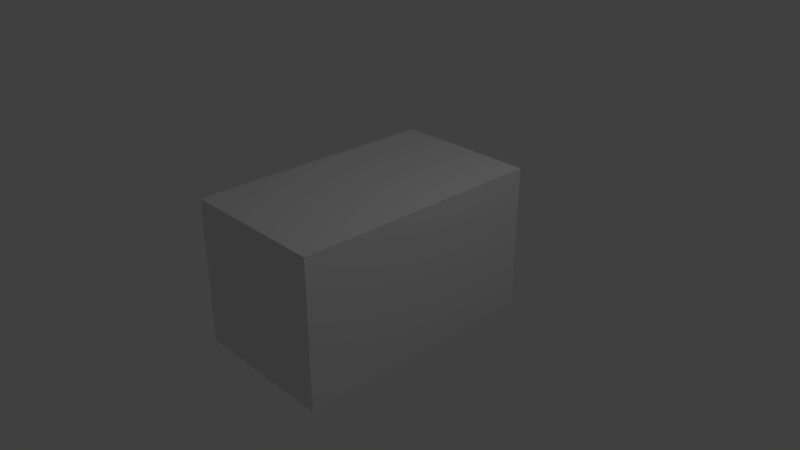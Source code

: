 # Source: brock.blend  (saved by Blender 2.79.0; exported with 4.5.12 LTS)
import bpy
from mathutils import Matrix  # noqa: F401  (used for matrix-valued properties, if any)

bpy.ops.wm.read_factory_settings(use_empty=True)
scene = bpy.context.scene
scene.name = 'Scene'

# ---- collections
col_collection_1 = bpy.data.collections.new('Collection 1'); scene.collection.children.link(col_collection_1)

# ---- materials (node trees are filled in below, after node groups)
mat_material = bpy.data.materials.new('Material')
mat_material.alpha_threshold = 0.0
mat_material.use_transparent_shadow = False
mat_material.roughness = 0.5
mat_material.line_color = (0.0, 0.0, 0.0, 1.0)

# ---- material node trees

# ---- world
world_world = bpy.data.worlds.new('World'); scene.world = world_world
world_world.color = (0.05088, 0.05088, 0.05088)
world_world.use_sun_shadow = False
world_world.sun_shadow_jitter_overblur = 0.0
world_world.cycles.sampling_method = 'MANUAL'

# ---- cameras
cam_camera = bpy.data.cameras.new('Camera')
cam_camera.clip_end = 100.0
cam_camera.lens = 35.0
cam_camera.sensor_width = 32.0
cam_camera.sensor_height = 18.0
cam_camera.ortho_scale = 7.314
cam_camera.dof.focus_distance = 0.0
cam_camera.dof.aperture_fstop = 128.0

# ---- lights
light_lamp = bpy.data.lights.new('Lamp', 'POINT')
light_lamp.transmission_factor = 0.0
light_lamp.cutoff_distance = 30.0
light_lamp.energy = 100.0
light_lamp.shadow_buffer_clip_start = 1.001
light_lamp.shadow_soft_size = 0.1
light_lamp.shadow_maximum_resolution = 0.006
light_lamp.use_absolute_resolution = True

# ---- meshes
me_cube = bpy.data.meshes.new('Cube')
me_cube.from_pydata([(1.0, 1.721, -1.0), (1.0, -1.765, -1.0), (-1.0, -1.765, -1.0), (-1.0, 1.721, -1.0), (1.0, 1.721, 1.0), (1.0, -1.765, 1.0), (-1.0, -1.765, 1.0), (-1.0, 1.721, 1.0)], [], [(0, 1, 2, 3), (4, 7, 6, 5), (0, 4, 5, 1), (1, 5, 6, 2), (2, 6, 7, 3), (4, 0, 3, 7)])
me_cube.materials.append(mat_material)
me_cube.use_remesh_preserve_volume = False
me_cube.use_remesh_preserve_attributes = False
me_cube.use_mirror_vertex_groups = False
me_cube.update()

# ---- objects
ob_cube = bpy.data.objects.new('Cube', me_cube)
ob_lamp = bpy.data.objects.new('Lamp', light_lamp)
ob_camera = bpy.data.objects.new('Camera', cam_camera)

# ---- transforms, parenting, visibility, modifiers, constraints
ob_cube.location = (0.0, 0.0, 0.0)
ob_cube.lock_rotations_4d = False
ob_cube.empty_display_type = 'ARROWS'
ob_cube.lineart.crease_threshold = 0.0
ob_lamp.location = (4.076, 1.005, 5.904)
ob_lamp.rotation_euler = (0.6503, 0.05522, 1.866)
ob_lamp.lock_rotations_4d = False
ob_lamp.empty_display_type = 'ARROWS'
ob_lamp.color = (0.0, 0.0, 0.0, 0.0)
ob_lamp.lineart.crease_threshold = 0.0
ob_camera.location = (7.481, -6.508, 5.344)
ob_camera.rotation_euler = (1.109, 0.0, 0.8149)
ob_camera.lock_rotations_4d = False
ob_camera.empty_display_type = 'ARROWS'
ob_camera.color = (0.0, 0.0, 0.0, 0.0)
ob_camera.display_type = 'WIRE'
ob_camera.lineart.crease_threshold = 0.0

# ---- collection membership
col_collection_1.objects.link(ob_cube)
col_collection_1.objects.link(ob_lamp)
col_collection_1.objects.link(ob_camera)

# ---- scene / render settings (as saved in the file)
scene.camera = ob_camera
scene.frame_start = 1; scene.frame_end = 250; scene.frame_set(1)
scene.render.engine = 'BLENDER_EEVEE_NEXT'
scene.render.resolution_percentage = 50
scene.render.dither_intensity = 0.0
scene.cycles.use_denoising = False
scene.cycles.samples = 128
scene.cycles.sampling_pattern = 'TABULATED_SOBOL'
scene.cycles.use_adaptive_sampling = False
scene.cycles.use_light_tree = False
scene.cycles.blur_glossy = 0.0
scene.cycles.sample_clamp_indirect = 0.0
scene.view_settings.view_transform = 'Standard'
bpy.context.view_layer.update()
